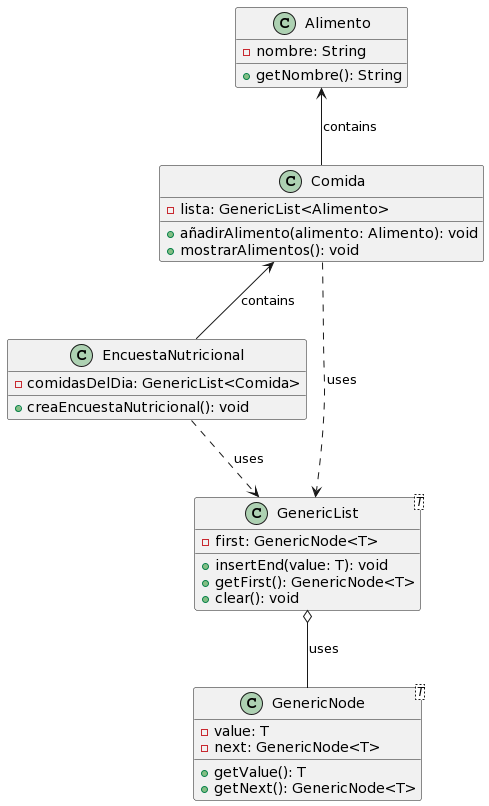

The diagram above was rendered by PlantUML. Its source (embedded in the PNG):
@startuml
class Alimento {
    - nombre: String
    + getNombre(): String
}

class Comida {
    - lista: GenericList<Alimento>
    + añadirAlimento(alimento: Alimento): void
    + mostrarAlimentos(): void
}

class EncuestaNutricional {
    - comidasDelDia: GenericList<Comida>
    + creaEncuestaNutricional(): void
}

class GenericList<T> {
    - first: GenericNode<T>
    + insertEnd(value: T): void
    + getFirst(): GenericNode<T>
    + clear(): void
}

class GenericNode<T> {
    - value: T
    - next: GenericNode<T>
    + getValue(): T
    + getNext(): GenericNode<T>
}

Alimento <-- Comida : contains
Comida <-- EncuestaNutricional : contains
GenericList o-- GenericNode : uses
Comida ..> GenericList : uses
EncuestaNutricional ..> GenericList : uses
@enduml